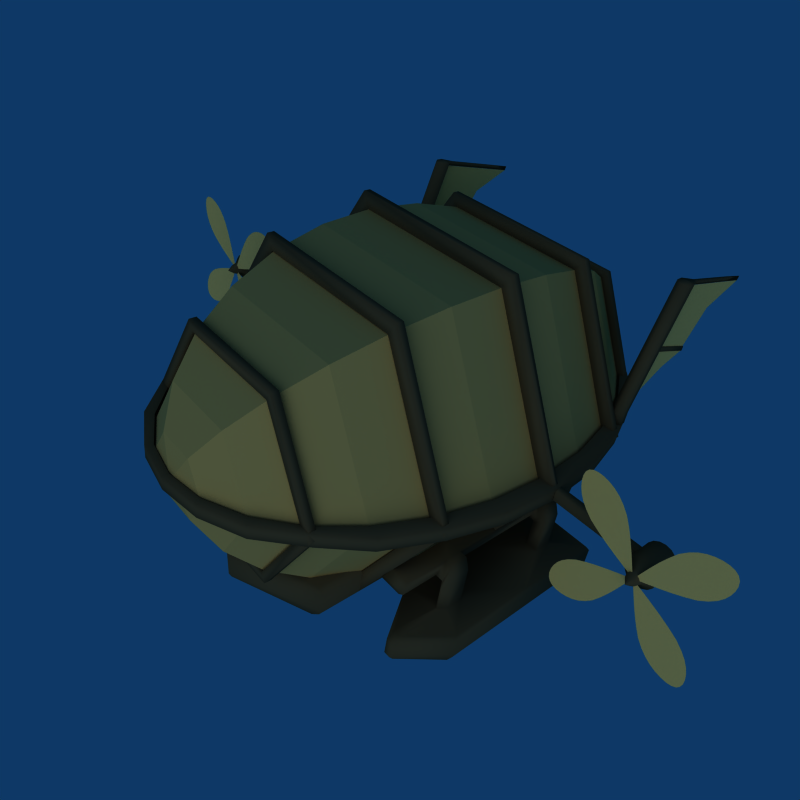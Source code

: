 # Source: zeppelin.blend  (saved by Blender 2.49.2; exported with 4.5.12 LTS)
import bpy
from mathutils import Matrix  # noqa: F401  (used for matrix-valued properties, if any)

bpy.ops.wm.read_factory_settings(use_empty=True)
scene = bpy.context.scene
scene.name = 'Scene'

# ---- collections
col_collection_1 = bpy.data.collections.new('Collection 1'); scene.collection.children.link(col_collection_1)
col_collection_2 = bpy.data.collections.new('Collection 2'); scene.collection.children.link(col_collection_2)

# ---- materials (node trees are filled in below, after node groups)
mat_material_wood = bpy.data.materials.new('Material.wood')
mat_material_wood.alpha_threshold = 0.0
mat_material_wood.preview_render_type = 'FLAT'
mat_material_wood.diffuse_color = (0.3166, 0.2635, 0.1746, 1.0)
mat_material_wood.roughness = 0.5
mat_material_wood.specular_intensity = 0.15
mat_material_wood.line_color = (0.0, 0.0, 0.0, 1.0)
mat_material_002 = bpy.data.materials.new('Material.002')
mat_material_002.alpha_threshold = 0.0
mat_material_002.diffuse_color = (1.0, 0.76, 0.4, 1.0)
mat_material_002.roughness = 0.5
mat_material_002.specular_intensity = 0.1
mat_material_002.line_color = (0.0, 0.0, 0.0, 1.0)
mat_material = bpy.data.materials.new('Material')
mat_material.alpha_threshold = 0.0
mat_material.diffuse_color = (0.8, 0.608, 0.32, 1.0)
mat_material.roughness = 0.5
mat_material.specular_intensity = 0.1
mat_material.line_color = (0.0, 0.0, 0.0, 1.0)

# ---- material node trees

# ---- world
world_world = bpy.data.worlds.new('World'); scene.world = world_world
world_world.color = (0.05656, 0.2208, 0.4)
world_world.use_sun_shadow = False
world_world.sun_shadow_jitter_overblur = 0.0
world_world.cycles.sampling_method = 'MANUAL'
world_world.cycles.sample_map_resolution = 256

# ---- cameras
cam_camera_001 = bpy.data.cameras.new('Camera.001')
cam_camera_001.type = 'ORTHO'
cam_camera_001.passepartout_alpha = 0.2
cam_camera_001.clip_end = 100.0
cam_camera_001.lens = 35.0
cam_camera_001.ortho_scale = 7.314
cam_camera_001.show_passepartout = False
cam_camera_001.show_safe_areas = True
cam_camera_001.dof.focus_distance = 0.0
cam_camera_001.dof.aperture_fstop = 128.0
cam_camera_002 = bpy.data.cameras.new('Camera.002')
cam_camera_002.passepartout_alpha = 0.2
cam_camera_002.clip_end = 100.0
cam_camera_002.lens = 35.0
cam_camera_002.show_passepartout = False
cam_camera_002.show_safe_areas = True
cam_camera_002.dof.focus_distance = 0.0
cam_camera_002.dof.aperture_fstop = 128.0

# ---- lights
light_spot_001 = bpy.data.lights.new('Spot.001', 'SUN')
light_spot_001.transmission_factor = 0.0
light_spot_001.cutoff_distance = 30.0
light_spot_001.angle = 1.571
light_spot_001.energy = 1.0
light_spot_001.shadow_buffer_clip_start = 1.001
light_spot_001.shadow_soft_size = 1.0
light_spot_001.shadow_cascade_max_distance = 1000.0
light_spot_001.cycles.use_multiple_importance_sampling = False

# ---- meshes
me_circle_004 = bpy.data.meshes.new('Circle.004')
me_circle_004.from_pydata([(0.8793, -1.279, -0.8135), (0.8793, -1.279, 0.6031), (1.288, -1.279, 0.6031), (1.288, -1.279, -0.8135), (0.8218, -1.164, -0.8135), (0.8218, -1.164, 0.6031), (1.346, -1.164, -0.8135), (1.346, -1.164, 0.6031), (1.307, -1.264, -0.8135), (1.307, -1.264, 0.6031), (1.338, -1.201, 0.6031), (1.338, -1.201, -0.8135), (0.8294, -1.201, -0.8135), (0.8294, -1.201, 0.6031), (0.8608, -1.264, 0.6031), (0.8608, -1.264, -0.8135), (1.084, -1.332, -0.6663), (1.084, -1.332, 0.6031), (1.328, -0.9906, 0.6031), (1.328, -0.9906, -0.7874), (0.8397, -0.9906, -0.7874), (0.8397, -0.9906, 0.6031), (0.8218, -1.026, 0.6031), (0.8218, -1.026, -0.8135), (1.346, -1.026, 0.6031), (1.346, -1.026, -0.8135), (1.054, -0.9906, 0.9012), (1.113, -0.9906, 0.9012), (1.059, -1.164, 0.9642), (1.058, -1.026, 0.9617), (1.11, -1.026, 0.9617), (1.108, -1.164, 0.9642), (1.112, -1.201, 0.9343), (1.11, -1.264, 0.8396), (1.057, -1.264, 0.8396), (1.055, -1.201, 0.9343), (1.054, -1.279, 0.7813), (1.114, -1.279, 0.7813), (1.084, -1.29, 0.7702), (1.084, -0.9906, -0.7874), (1.328, -0.9906, -0.09217), (0.8397, -0.9906, -0.09217), (1.13, -0.9906, 0.4955), (1.089, -0.9906, 0.5512), (1.038, -0.9906, 0.4955), (1.078, -0.9906, 0.5512), (1.13, -0.9906, 0.3655), (1.038, -0.9906, 0.3655), (1.132, -0.9906, -0.5638), (1.084, -0.9906, -0.5638), (1.036, -0.9906, -0.5638), (1.132, -0.9906, -0.4276), (1.036, -0.9906, -0.4276), (1.13, -0.7707, 0.4955), (1.089, -0.7707, 0.5512), (1.038, -0.7707, 0.4955), (1.078, -0.7707, 0.5512), (1.13, -0.7707, 0.3655), (1.038, -0.7707, 0.3655), (1.084, -0.7707, -0.5638), (1.132, -0.7707, -0.5638), (1.036, -0.7707, -0.5638), (1.132, -0.7707, -0.4276), (1.036, -0.7707, -0.4276), (1.129, -0.6855, 0.4955), (1.092, -0.5977, 0.4955), (1.038, -0.7501, 0.4955), (1.078, -0.7217, 0.5512), (1.129, -0.6855, 0.3655), (1.038, -0.7501, 0.3655), (1.084, -0.7178, -0.5638), (1.132, -0.6839, -0.5638), (1.036, -0.7516, -0.5638), (1.132, -0.6839, -0.4276), (1.036, -0.7516, -0.4276), (1.092, -0.5977, 0.3655), (1.073, -0.7078, 0.3655), (1.093, -0.595, -0.5638), (1.093, -0.595, -0.4276), (1.073, -0.7104, -0.4276), (0.9789, -0.7501, 0.4955), (1.019, -0.7217, 0.5512), (1.033, -0.5977, 0.4955), (0.9789, -0.7501, 0.3655), (1.024, -0.7178, -0.5638), (0.9767, -0.7516, -0.5638), (0.9767, -0.7516, -0.4276), (1.014, -0.7078, 0.3655), (1.033, -0.5977, 0.3655), (1.033, -0.595, -0.5638), (1.033, -0.595, -0.4276), (1.013, -0.7104, -0.4276), (0.8063, -0.7498, 0.4955), (0.8205, -0.7215, 0.5512), (0.8937, -0.5981, 0.4955), (0.8063, -0.7498, 0.3655), (0.8225, -0.7176, -0.5638), (0.8055, -0.7513, -0.5638), (0.8055, -0.7513, -0.4276), (0.8951, -0.5954, -0.5638), (0.8951, -0.5954, -0.4276), (0.8937, -0.5981, 0.3655), (0.8205, -0.7215, 0.8385), (0.8937, -0.5981, 0.8385), (1.033, -0.5977, 0.8385), (0.9789, -0.7501, 0.8385), (0.8063, -0.7498, 0.8385), (1.019, -0.7217, 0.8385), (1.033, -0.595, -0.8385), (0.8951, -0.5954, -0.8385), (0.8225, -0.7176, -0.8385), (0.8055, -0.7513, -0.8385), (0.9767, -0.7516, -0.8385), (1.024, -0.7178, -0.8385)], [], [(22, 23, 4, 5), (24, 7, 6, 25), (28, 29, 22, 5), (30, 31, 7, 24), (10, 9, 8, 11), (14, 13, 12, 15), (32, 33, 9, 10), (34, 35, 13, 14), (0, 1, 14, 15), (8, 9, 2, 3), (13, 5, 4, 12), (10, 11, 6, 7), (36, 34, 14, 1), (33, 37, 2, 9), (35, 28, 5, 13), (31, 32, 10, 7), (3, 2, 17, 16), (1, 0, 16, 17), (37, 38, 17, 2), (38, 36, 1, 17), (0, 3, 16), (27, 30, 24, 18), (29, 26, 21, 22), (30, 29, 28, 31), (32, 35, 34, 33), (33, 34, 36, 37), (35, 32, 31, 28), (29, 30, 27, 26), (37, 36, 38), (4, 23, 25, 6), (4, 6, 11, 12), (8, 15, 12, 11), (0, 15, 8, 3), (39, 25, 23), (20, 39, 23), (39, 19, 25), (40, 24, 25), (19, 40, 25), (40, 18, 24), (41, 23, 22), (21, 41, 22), (41, 20, 23), (27, 18, 42, 43), (21, 26, 45, 44), (26, 27, 43, 45), (18, 40, 46, 42), (41, 21, 44, 47), (40, 41, 47, 46), (19, 39, 49, 48), (39, 20, 50, 49), (40, 19, 48, 51), (20, 41, 52, 50), (41, 40, 51, 52), (43, 42, 53, 54), (44, 45, 56, 55), (45, 43, 54, 56), (42, 46, 57, 53), (47, 44, 55, 58), (46, 47, 58, 57), (48, 49, 59, 60), (49, 50, 61, 59), (51, 48, 60, 62), (50, 52, 63, 61), (52, 51, 62, 63), (54, 53, 64, 65), (55, 56, 67, 66), (56, 54, 65, 67), (53, 57, 68, 64), (58, 55, 66, 69), (57, 58, 69, 68), (60, 59, 70, 71), (59, 61, 72, 70), (62, 60, 71, 73), (61, 63, 74, 72), (63, 62, 73, 74), (64, 68, 75, 65), (68, 69, 76, 75), (71, 70, 77), (73, 71, 77, 78), (74, 73, 79), (73, 78, 79), (66, 67, 81, 80), (67, 65, 82, 81), (69, 66, 80, 83), (70, 72, 85, 84), (72, 74, 86, 85), (76, 69, 83, 87), (75, 76, 87, 88), (77, 70, 84, 89), (79, 78, 90, 91), (74, 79, 91, 86), (78, 77, 89, 90), (65, 75, 88, 82), (83, 86, 91, 87), (87, 91, 90, 88), (83, 80, 92, 95), (85, 86, 98, 97), (90, 89, 99, 100), (82, 88, 101, 94), (86, 83, 95, 98), (88, 90, 100, 101), (94, 93, 102, 103), (82, 94, 103, 104), (92, 80, 105, 106), (93, 92, 106, 102), (81, 82, 104, 107), (80, 81, 107, 105), (107, 104, 103, 102), (105, 107, 102, 106), (99, 89, 108, 109), (96, 99, 109, 110), (97, 96, 110, 111), (85, 97, 111, 112), (89, 84, 113, 108), (84, 85, 112, 113), (108, 113, 110, 109), (113, 112, 111, 110)])
me_circle_004.polygons.foreach_set('use_smooth', [True] * 117)
me_circle_004.materials.append(mat_material_wood)
me_circle_004.use_remesh_preserve_volume = False
me_circle_004.use_remesh_preserve_attributes = False
me_circle_004.use_mirror_vertex_groups = False
me_circle_004.update()
me_circle_003 = bpy.data.meshes.new('Circle.003')
me_circle_003.from_pydata([(2.102, 0.03052, 0.175), (2.111, 0.01652, 0.175), (2.111, -0.01652, 0.175), (2.102, -0.03052, 0.175), (2.088, -0.03987, 0.175), (2.055, -0.03987, 0.175), (2.041, -0.03052, 0.175), (2.032, -0.01652, 0.175), (2.032, 0.01652, 0.175), (2.041, 0.03052, 0.175), (2.055, 0.03987, 0.175), (2.088, 0.03987, 0.175), (2.072, -7.264e-08, 0.175), (2.459, 0.1604, 0.175), (2.56, 0.4883, 0.175), (2.459, -0.1604, 0.175), (2.56, -0.4883, 0.175), (2.232, -0.3872, 0.175), (1.583, -0.4883, 0.175), (1.911, -0.3872, 0.175), (1.684, -0.1604, 0.175), (1.684, 0.1604, 0.175), (1.583, 0.4883, 0.175), (1.911, 0.3872, 0.175), (2.232, 0.3872, 0.175), (2.565, 0.3299, 0.175), (2.565, -0.3299, 0.175), (2.401, -0.4937, 0.175), (1.742, -0.4937, 0.175), (1.578, -0.3299, 0.175), (1.578, 0.3299, 0.175), (1.742, 0.4937, 0.175), (2.401, 0.4937, 0.175)], [], [(1, 0, 12), (3, 2, 12), (4, 3, 12), (6, 5, 12), (7, 6, 12), (9, 8, 12), (10, 9, 12), (12, 0, 11), (25, 0, 1), (13, 25, 1), (14, 0, 25), (26, 2, 3), (16, 26, 3), (26, 15, 2), (27, 3, 4), (17, 27, 4), (27, 16, 3), (28, 5, 6), (18, 28, 6), (28, 19, 5), (29, 6, 7), (20, 29, 7), (29, 18, 6), (30, 8, 9), (22, 30, 9), (30, 21, 8), (31, 9, 10), (23, 31, 10), (31, 22, 9), (11, 0, 32), (24, 11, 32), (32, 0, 14)])
me_circle_003.polygons.foreach_set('use_smooth', [True] * 32)
me_circle_003.materials.append(mat_material_002)
me_circle_003.use_remesh_preserve_volume = False
me_circle_003.use_remesh_preserve_attributes = False
me_circle_003.use_mirror_vertex_groups = False
me_circle_003.update()
me_circle_002 = bpy.data.meshes.new('Circle.002')
me_circle_002.from_pydata([(1.375, 0.05, -0.025), (1.375, -0.05, -0.025), (1.998, 0.05, -0.025), (1.998, -0.05, -0.025), (1.375, 0.05, 0.01138), (1.998, 0.05, 0.01138), (1.375, -0.05, 0.01138), (1.998, -0.05, 0.01138), (1.975, -0.03638, 0.025), (1.375, -0.03638, 0.025), (1.375, 0.03638, 0.025), (1.975, 0.03638, 0.025), (2.145, 0.07389, 0.0), (2.168, 0.03999, 0.0), (2.176, -6.15e-08, 0.0), (2.168, -0.03999, 0.0), (2.145, -0.07389, 0.0), (2.112, -0.09655, 0.0), (2.072, -0.1045, 0.0), (2.032, -0.09655, 0.0), (1.998, -0.07389, 0.0), (1.975, -0.03999, 0.0), (1.967, -7.437e-08, 0.0), (1.975, 0.03999, 0.0), (1.998, 0.07389, 0.0), (2.032, 0.09655, 0.0), (2.072, 0.1045, 0.0), (2.112, 0.09655, 0.0), (2.145, 0.07389, 0.1), (2.168, 0.03999, 0.1), (2.176, -6.15e-08, 0.1), (2.168, -0.03999, 0.1), (2.145, -0.07389, 0.1), (2.112, -0.09655, 0.1), (2.072, -0.1045, 0.1), (2.032, -0.09655, 0.1), (1.998, -0.07389, 0.1), (1.975, -0.03999, 0.1), (1.967, -7.437e-08, 0.1), (1.975, 0.03999, 0.1), (1.998, 0.07389, 0.1), (2.032, 0.09655, 0.1), (2.072, 0.1045, 0.1), (2.112, 0.09655, 0.1), (2.145, 0.07389, -0.1), (2.168, 0.03999, -0.1), (2.176, -6.15e-08, -0.1), (2.168, -0.03999, -0.1), (2.145, -0.07389, -0.1), (2.112, -0.09655, -0.1), (2.072, -0.1045, -0.1), (2.032, -0.09655, -0.1), (1.998, -0.07389, -0.1), (1.975, -0.03999, -0.1), (1.967, -7.437e-08, -0.1), (1.975, 0.03999, -0.1), (1.998, 0.07389, -0.1), (2.032, 0.09655, -0.1), (2.072, 0.1045, -0.1), (2.112, 0.09655, -0.1), (1.967, -1.043e-07, 0.025), (1.967, -1.043e-07, -0.025), (2.108, 0.03695, 0.15), (2.12, 0.02, 0.15), (2.124, -6.521e-08, 0.15), (2.12, -0.02, 0.15), (2.108, -0.03695, 0.15), (2.092, -0.04827, 0.15), (2.072, -0.05225, 0.15), (2.052, -0.04827, 0.15), (2.035, -0.03695, 0.15), (2.023, -0.02, 0.15), (2.019, -7.165e-08, 0.15), (2.023, 0.02, 0.15), (2.035, 0.03695, 0.15), (2.052, 0.04827, 0.15), (2.072, 0.05225, 0.15), (2.092, 0.04827, 0.15), (2.096, 0.02409, 0.2), (2.103, 0.01304, 0.2), (2.106, -6.742e-08, 0.2), (2.103, -0.01304, 0.2), (2.096, -0.02409, 0.2), (2.085, -0.03147, 0.2), (2.072, -0.03406, 0.2), (2.059, -0.03147, 0.2), (2.047, -0.02409, 0.2), (2.04, -0.01304, 0.2), (2.037, -7.162e-08, 0.2), (2.04, 0.01304, 0.2), (2.047, 0.02409, 0.2), (2.059, 0.03147, 0.2), (2.072, 0.03406, 0.2), (2.085, 0.03147, 0.2), (2.072, -7.264e-08, 0.25), (2.072, -7.264e-08, 0.25), (2.072, -7.288e-08, 0.25), (2.072, -7.264e-08, 0.25), (2.072, -7.264e-08, 0.25), (2.072, -7.264e-08, 0.25), (2.072, -7.264e-08, 0.25), (2.072, -7.264e-08, 0.25), (2.072, -7.264e-08, 0.25), (2.072, -7.264e-08, 0.25), (2.072, -7.288e-08, 0.25), (2.072, -7.264e-08, 0.25), (2.072, -7.264e-08, 0.25), (2.072, -7.264e-08, 0.25), (2.072, -7.264e-08, 0.25), (2.072, -7.264e-08, 0.25), (2.113, 0.04164, -0.1322), (2.126, 0.02253, -0.1322), (2.13, -6.322e-08, -0.1322), (2.126, -0.02253, -0.1322), (2.113, -0.04164, -0.1322), (2.094, -0.0544, -0.1322), (2.072, -0.05889, -0.1322), (2.049, -0.0544, -0.1322), (2.03, -0.04164, -0.1322), (2.017, -0.02253, -0.1322), (2.013, -7.048e-08, -0.1322), (2.017, 0.02253, -0.1322), (2.03, 0.04164, -0.1322), (2.049, 0.0544, -0.1322), (2.072, 0.05889, -0.1322), (2.094, 0.0544, -0.1322), (2.072, -6.892e-08, -0.15), (2.072, -6.892e-08, -0.15), (2.072, -6.938e-08, -0.15), (2.072, -6.892e-08, -0.15), (2.072, -6.892e-08, -0.15), (2.072, -6.892e-08, -0.15), (2.072, -6.892e-08, -0.15), (2.072, -6.892e-08, -0.15), (2.072, -6.892e-08, -0.15), (2.072, -6.892e-08, -0.15), (2.072, -6.938e-08, -0.15), (2.072, -6.892e-08, -0.15), (2.072, -6.892e-08, -0.15), (2.072, -6.892e-08, -0.15), (2.072, -6.892e-08, -0.15), (2.072, -6.892e-08, -0.15)], [], [(2, 0, 4, 5), (6, 1, 3, 7), (11, 5, 4, 10), (8, 9, 6, 7), (13, 12, 28, 29), (13, 29, 30, 14), (15, 14, 30, 31), (16, 15, 31, 32), (16, 32, 33, 17), (17, 33, 34, 18), (19, 18, 34, 35), (20, 19, 35, 36), (20, 36, 37, 21), (22, 21, 37, 38), (23, 22, 38, 39), (24, 23, 39, 40), (25, 24, 40, 41), (25, 41, 42, 26), (27, 26, 42, 43), (27, 43, 28, 12), (12, 13, 45, 44), (14, 46, 45, 13), (14, 15, 47, 46), (15, 16, 48, 47), (17, 49, 48, 16), (18, 50, 49, 17), (18, 19, 51, 50), (19, 20, 52, 51), (21, 53, 52, 20), (21, 22, 54, 53), (22, 23, 55, 54), (23, 24, 56, 55), (24, 25, 57, 56), (26, 58, 57, 25), (26, 27, 59, 58), (12, 44, 59, 27), (60, 10, 9), (11, 10, 60), (60, 9, 8), (1, 0, 61), (61, 0, 2), (61, 3, 1), (29, 28, 62, 63), (29, 63, 64, 30), (31, 30, 64, 65), (32, 31, 65, 66), (32, 66, 67, 33), (33, 67, 68, 34), (35, 34, 68, 69), (36, 35, 69, 70), (36, 70, 71, 37), (38, 37, 71, 72), (39, 38, 72, 73), (40, 39, 73, 74), (41, 40, 74, 75), (41, 75, 76, 42), (43, 42, 76, 77), (43, 77, 62, 28), (63, 62, 78, 79), (63, 79, 80, 64), (65, 64, 80, 81), (66, 65, 81, 82), (66, 82, 83, 67), (67, 83, 84, 68), (69, 68, 84, 85), (70, 69, 85, 86), (70, 86, 87, 71), (72, 71, 87, 88), (73, 72, 88, 89), (74, 73, 89, 90), (75, 74, 90, 91), (75, 91, 92, 76), (77, 76, 92, 93), (77, 93, 78, 62), (79, 78, 94, 95), (79, 95, 96, 80), (81, 80, 96, 97), (82, 81, 97, 98), (82, 98, 99, 83), (83, 99, 100, 84), (85, 84, 100, 101), (86, 85, 101, 102), (86, 102, 103, 87), (88, 87, 103, 104), (89, 88, 104, 105), (90, 89, 105, 106), (91, 90, 106, 107), (91, 107, 108, 92), (93, 92, 108, 109), (93, 109, 94, 78), (44, 45, 111, 110), (46, 112, 111, 45), (46, 47, 113, 112), (47, 48, 114, 113), (49, 115, 114, 48), (50, 116, 115, 49), (50, 51, 117, 116), (51, 52, 118, 117), (53, 119, 118, 52), (53, 54, 120, 119), (54, 55, 121, 120), (55, 56, 122, 121), (56, 57, 123, 122), (58, 124, 123, 57), (58, 59, 125, 124), (44, 110, 125, 59), (110, 111, 127, 126), (112, 128, 127, 111), (112, 113, 129, 128), (113, 114, 130, 129), (115, 131, 130, 114), (116, 132, 131, 115), (116, 117, 133, 132), (117, 118, 134, 133), (119, 135, 134, 118), (119, 120, 136, 135), (120, 121, 137, 136), (121, 122, 138, 137), (122, 123, 139, 138), (124, 140, 139, 123), (124, 125, 141, 140), (110, 126, 141, 125)])
me_circle_002.polygons.foreach_set('use_smooth', [True] * 122)
me_circle_002.materials.append(mat_material_wood)
me_circle_002.use_remesh_preserve_volume = False
me_circle_002.use_remesh_preserve_attributes = False
me_circle_002.use_mirror_vertex_groups = False
me_circle_002.update()
me_circle_001 = bpy.data.meshes.new('Circle.001')
me_circle_001.from_pydata([(-0.4878, -1.191, 0.025), (-0.4878, -1.191, 1.169), (0.4878, -1.191, 1.169), (0.4878, -1.191, 0.025), (-0.625, -1.054, 0.025), (-0.625, -1.054, 1.169), (0.625, -1.054, 0.025), (0.625, -1.054, 1.169), (-3.609e-07, -1.191, 1.338), (-3.576e-07, -1.054, 1.491), (0.532, -1.172, 0.025), (0.532, -1.172, 1.169), (0.6067, -1.098, 1.169), (0.6067, -1.098, 0.025), (-0.6067, -1.098, 0.025), (-0.6067, -1.098, 1.169), (-0.532, -1.172, 1.169), (-0.532, -1.172, 0.025), (-3.598e-07, -1.173, 1.386), (-3.58e-07, -1.098, 1.47), (-3.576e-07, -1.253, 0.1439), (-3.576e-07, -1.253, 1.169), (0.5823, -0.8464, 1.169), (0.5823, -0.8464, 0.025), (-0.5823, -0.8464, 0.025), (-0.5823, -0.8464, 1.169), (-0.625, -0.8891, 1.169), (-0.625, -0.8891, 0.025), (0.625, -0.8891, 1.169), (0.625, -0.8891, 0.025), (-3.586e-07, -0.8464, 1.443), (-3.576e-07, -0.8891, 1.491)], [], [(24, 25, 22, 23), (26, 27, 4, 5), (28, 7, 6, 29), (25, 30, 22), (31, 26, 5, 9), (31, 9, 7, 28), (12, 11, 10, 13), (16, 15, 14, 17), (19, 18, 11, 12), (18, 19, 15, 16), (0, 1, 16, 17), (10, 11, 2, 3), (15, 5, 4, 14), (12, 13, 6, 7), (18, 16, 1, 8), (8, 2, 11, 18), (19, 9, 5, 15), (19, 12, 7, 9), (3, 2, 21, 20), (1, 0, 20, 21), (2, 8, 21), (21, 8, 1), (0, 3, 20), (22, 28, 29, 23), (26, 25, 24, 27), (30, 31, 28, 22), (31, 30, 25, 26)])
me_circle_001.polygons.foreach_set('use_smooth', [True] * 27)
me_circle_001.materials.append(mat_material_wood)
me_circle_001.use_remesh_preserve_volume = False
me_circle_001.use_remesh_preserve_attributes = False
me_circle_001.use_mirror_vertex_groups = False
me_circle_001.update()
me_sphere_001 = bpy.data.meshes.new('Sphere.001')
me_sphere_001.from_pydata([(-3.193e-11, 6.273e-10, 1.924), (0.306, 6.273e-10, 1.876), (0.5966, 6.273e-10, 1.733), (-0.306, 6.287e-09, -1.876), (-0.5966, 1.824e-08, -1.733), (-0.8573, 0.0, -1.466), (-1.075, 9.706e-09, -1.2), (-1.239, 0.0, -0.8135), (-1.341, 3.281e-08, -0.4281), (-1.375, 0.0, 0.0), (-1.341, 3.281e-08, 0.4281), (-1.239, 0.0, 0.8135), (-1.075, 3.97e-08, 1.2), (-0.8573, 0.0, 1.466), (-0.5966, 5.988e-09, 1.733), (-0.306, 8.395e-09, 1.876), (0.8573, 0.0, 1.466), (1.075, -3.296e-08, 1.2), (1.239, 0.0, 0.8135), (1.341, -1.025e-07, 0.4281), (1.375, 0.0, 0.0), (1.341, -1.025e-07, -0.4281), (1.239, 0.0, -0.8135), (0.8573, 0.0, -1.466), (0.5966, -5.248e-08, -1.733), (0.306, 6.273e-10, -1.876), (-1.626e-07, -2.809e-07, -1.924), (1.075, 6.273e-10, -1.2), (-1.626e-07, 0.05, -1.924), (-0.306, 0.05, -1.876), (-3.193e-11, 0.05, 1.924), (-0.306, 0.05, 1.876), (0.8573, 0.05, 1.466), (0.5966, 0.05, 1.733), (1.239, 0.05, -0.8135), (1.075, 0.05, -1.2), (0.8573, 0.05, -1.466), (0.5966, 0.05, -1.733), (0.306, 0.05, -1.876), (1.341, 0.05, -0.4281), (1.375, 0.05, 0.0), (1.341, 0.05, 0.4281), (1.239, 0.05, 0.8135), (1.075, 0.05, 1.2), (-0.5966, 0.05, 1.733), (-0.8573, 0.05, 1.466), (-1.075, 0.05, 1.2), (-1.239, 0.05, 0.8135), (-1.341, 0.05, 0.4281), (-1.375, 0.05, 0.0), (-1.341, 0.05, -0.4281), (-1.239, 0.05, -0.8135), (-1.075, 0.05, -1.2), (-0.8573, 0.05, -1.466), (-0.5966, 0.05, -1.733), (0.306, 0.05, 1.876), (-1.47e-07, 0.05, -1.875), (-0.2782, 0.05, -1.828), (7.451e-10, 0.05, 1.875), (-0.2782, 0.05, 1.828), (0.5424, 0.05, 1.689), (0.7794, 0.05, 1.466), (0.9773, 0.05, -1.169), (1.126, 0.05, -0.8135), (0.7794, 0.05, -1.466), (0.2782, 0.05, -1.828), (0.5424, 0.05, -1.689), (1.219, 0.05, -0.4172), (1.25, 0.05, 9.211e-08), (1.219, 0.05, 0.4172), (1.126, 0.05, 0.8135), (0.9773, 0.05, 1.169), (-0.5424, 0.05, 1.689), (-0.7794, 0.05, 1.466), (-0.9773, 0.05, 1.169), (-1.126, 0.05, 0.8135), (-1.219, 0.05, 0.4172), (-1.25, 0.05, 9.211e-08), (-1.219, 0.05, -0.4172), (-1.126, 0.05, -0.8135), (-0.9773, 0.05, -1.169), (-0.7794, 0.05, -1.466), (-0.5424, 0.05, -1.689), (0.2782, 0.05, 1.828), (-1.626e-07, -0.05, -1.924), (-0.306, -0.05, -1.876), (-3.193e-11, -0.05, 1.924), (-0.306, -0.05, 1.876), (0.8573, -0.05, 1.466), (0.5966, -0.05, 1.733), (1.239, -0.05, -0.8135), (1.075, -0.05, -1.2), (0.8573, -0.05, -1.466), (0.5966, -0.05, -1.733), (0.306, -0.05, -1.876), (1.341, -0.05, -0.4281), (1.375, -0.05, 0.0), (1.341, -0.05, 0.4281), (1.239, -0.05, 0.8135), (1.075, -0.05, 1.2), (-0.5966, -0.05, 1.733), (-0.8573, -0.05, 1.466), (-1.075, -0.05, 1.2), (-1.239, -0.05, 0.8135), (-1.341, -0.05, 0.4281), (-1.375, -0.05, 0.0), (-1.341, -0.05, -0.4281), (-1.239, -0.05, -0.8135), (-1.075, -0.05, -1.2), (-0.8573, -0.05, -1.466), (-0.5966, -0.05, -1.733), (0.306, -0.05, 1.876), (-1.47e-07, -0.05, -1.875), (-0.2782, -0.05, -1.828), (7.451e-10, -0.05, 1.875), (-0.2782, -0.05, 1.828), (0.5424, -0.05, 1.689), (0.7794, -0.05, 1.466), (0.9773, -0.05, -1.169), (1.126, -0.05, -0.8135), (0.7794, -0.05, -1.466), (0.2782, -0.05, -1.828), (0.5424, -0.05, -1.689), (1.219, -0.05, -0.4172), (1.25, -0.05, 9.211e-08), (1.219, -0.05, 0.4172), (1.126, -0.05, 0.8135), (0.9773, -0.05, 1.169), (-0.5424, -0.05, 1.689), (-0.7794, -0.05, 1.466), (-0.9773, -0.05, 1.169), (-1.126, -0.05, 0.8135), (-1.219, -0.05, 0.4172), (-1.25, -0.05, 9.211e-08), (-1.219, -0.05, -0.4172), (-1.126, -0.05, -0.8135), (-0.9773, -0.05, -1.169), (-0.7794, -0.05, -1.466), (-0.5424, -0.05, -1.689), (0.2782, -0.05, 1.828)], [], [(3, 29, 28, 26), (15, 0, 30, 31), (16, 32, 33, 2), (27, 35, 34, 22), (27, 23, 36, 35), (25, 38, 37, 24), (25, 26, 28, 38), (24, 37, 36, 23), (22, 34, 39, 21), (20, 21, 39, 40), (20, 40, 41, 19), (19, 41, 42, 18), (18, 42, 43, 17), (17, 43, 32, 16), (15, 31, 44, 14), (14, 44, 45, 13), (13, 45, 46, 12), (12, 46, 47, 11), (10, 11, 47, 48), (10, 48, 49, 9), (9, 49, 50, 8), (8, 50, 51, 7), (7, 51, 52, 6), (5, 6, 52, 53), (5, 53, 54, 4), (4, 54, 29, 3), (2, 33, 55, 1), (30, 0, 1, 55), (29, 57, 56, 28), (31, 30, 58, 59), (32, 61, 60, 33), (35, 62, 63, 34), (35, 36, 64, 62), (38, 65, 66, 37), (38, 28, 56, 65), (37, 66, 64, 36), (34, 63, 67, 39), (40, 39, 67, 68), (40, 68, 69, 41), (41, 69, 70, 42), (42, 70, 71, 43), (43, 71, 61, 32), (31, 59, 72, 44), (44, 72, 73, 45), (45, 73, 74, 46), (46, 74, 75, 47), (48, 47, 75, 76), (48, 76, 77, 49), (49, 77, 78, 50), (50, 78, 79, 51), (51, 79, 80, 52), (53, 52, 80, 81), (53, 81, 82, 54), (54, 82, 57, 29), (33, 60, 83, 55), (55, 83, 58, 30), (26, 84, 85, 3), (0, 15, 87, 86), (2, 89, 88, 16), (22, 90, 91, 27), (23, 27, 91, 92), (24, 93, 94, 25), (26, 25, 94, 84), (23, 92, 93, 24), (21, 95, 90, 22), (21, 20, 96, 95), (19, 97, 96, 20), (18, 98, 97, 19), (17, 99, 98, 18), (16, 88, 99, 17), (14, 100, 87, 15), (13, 101, 100, 14), (12, 102, 101, 13), (11, 103, 102, 12), (11, 10, 104, 103), (9, 105, 104, 10), (8, 106, 105, 9), (7, 107, 106, 8), (6, 108, 107, 7), (6, 5, 109, 108), (4, 110, 109, 5), (3, 85, 110, 4), (1, 111, 89, 2), (0, 86, 111, 1), (113, 85, 84, 112), (115, 114, 86, 87), (117, 88, 89, 116), (118, 91, 90, 119), (118, 120, 92, 91), (121, 94, 93, 122), (121, 112, 84, 94), (122, 93, 92, 120), (119, 90, 95, 123), (124, 123, 95, 96), (124, 96, 97, 125), (125, 97, 98, 126), (126, 98, 99, 127), (127, 99, 88, 117), (115, 87, 100, 128), (128, 100, 101, 129), (129, 101, 102, 130), (130, 102, 103, 131), (132, 131, 103, 104), (132, 104, 105, 133), (133, 105, 106, 134), (134, 106, 107, 135), (135, 107, 108, 136), (137, 136, 108, 109), (137, 109, 110, 138), (138, 110, 85, 113), (116, 89, 111, 139), (139, 111, 86, 114)])
me_sphere_001.polygons.foreach_set('use_smooth', [True] * 112)
me_sphere_001.materials.append(mat_material_wood)
me_sphere_001.use_remesh_preserve_volume = False
me_sphere_001.use_remesh_preserve_attributes = False
me_sphere_001.use_mirror_vertex_groups = False
me_sphere_001.update()
me_circle = bpy.data.meshes.new('Circle')
me_circle.from_pydata([(1.25, 0.0, 0.0), (-0.625, -1.083, 0.0), (-0.625, 1.083, 0.0), (-1.25, 0.0, 0.0), (0.625, 1.083, 0.0), (0.625, -1.083, 0.0), (0.5631, 0.9753, 0.8135), (0.5631, 0.9753, -0.8135), (0.5631, -0.9753, 0.8135), (0.5631, -0.9753, -0.8135), (-1.126, 0.0, 0.8135), (-1.126, 0.0, -0.8135), (-0.5631, -0.9753, 0.8135), (-0.5631, -0.9753, -0.8135), (-0.5631, 0.9753, 0.8135), (-0.5631, 0.9753, -0.8135), (1.126, 0.0, 0.8135), (1.126, 0.0, -0.8135), (-0.3897, -0.6749, 1.466), (-0.3897, -0.6749, -1.466), (0.7794, 0.0, 1.466), (0.7794, 0.0, -1.466), (-0.7794, 0.0, -1.466), (-0.3897, 0.6749, 1.466), (-0.3897, 0.6749, -1.466), (-0.7794, 0.0, 1.466), (0.3897, 0.6749, 1.466), (0.3897, 0.6749, -1.466), (0.3897, -0.6749, 1.466), (0.3897, -0.6749, -1.466), (1.375, 0.0, 0.0), (-0.6875, -1.191, 0.0), (-0.6875, 1.191, 0.0), (-1.375, 0.0, 0.0), (0.6875, 1.191, 0.0), (0.6875, -1.191, 0.0), (0.6194, 1.073, 0.8135), (0.6194, 1.073, -0.8135), (0.6194, -1.073, 0.8135), (0.6194, -1.073, -0.8135), (-1.239, 0.0, 0.8135), (-1.239, 0.0, -0.8135), (1.239, 0.0, 0.8135), (-0.6194, -1.073, 0.8135), (-0.6194, -1.073, -0.8135), (-0.6194, 1.073, 0.8135), (-0.6194, 1.073, -0.8135), (1.239, 0.0, -0.8135), (-0.4286, -0.7424, 1.466), (-0.4286, -0.7424, -1.466), (0.8573, 0.0, 1.466), (0.8573, 0.0, -1.466), (-0.8573, 0.0, -1.466), (0.4286, 0.7424, 1.466), (-0.4286, 0.7424, 1.466), (-0.4286, 0.7424, -1.466), (-0.8573, 0.0, 1.466), (0.4286, 0.7424, -1.466), (0.4286, -0.7424, 1.466), (0.4286, -0.7424, -1.466), (-0.4286, -0.7424, 1.491), (-0.4286, -0.7424, -1.491), (0.4286, 0.7424, 1.491), (0.4286, 0.7424, -1.491), (0.4286, -0.7424, 1.491), (0.4286, -0.7424, -1.491), (-0.8573, 0.0, 1.491), (-0.8573, 0.0, -1.491), (0.8573, 0.0, 1.491), (-0.4286, 0.7424, 1.491), (-0.4286, 0.7424, -1.491), (0.8573, 0.0, -1.491), (-0.6194, -1.073, -0.8385), (1.239, 0.0, 0.8385), (1.239, 0.0, -0.8385), (0.6194, 1.073, 0.8385), (-0.6194, -1.073, 0.8385), (-0.6194, 1.073, 0.8385), (-0.6194, 1.073, -0.8385), (-1.239, 0.0, 0.8385), (-1.239, 0.0, -0.8385), (0.6194, 1.073, -0.8385), (0.6194, -1.073, 0.8385), (0.6194, -1.073, -0.8385), (0.6875, 1.191, 0.025), (0.6875, 1.191, -0.025), (0.6875, -1.191, 0.025), (0.6875, -1.191, -0.025), (-1.375, 0.0, 0.025), (-1.375, 0.0, -0.025), (-0.6875, -1.191, 0.025), (-0.6875, -1.191, -0.025), (-0.6875, 1.191, 0.025), (-0.6875, 1.191, -0.025), (1.375, 0.0, 0.025), (1.375, 0.0, -0.025), (-0.3897, -0.6749, 1.491), (-0.3897, -0.6749, -1.491), (0.3897, 0.6749, 1.491), (0.3897, 0.6749, -1.491), (0.3897, -0.6749, 1.491), (0.3897, -0.6749, -1.491), (-0.7794, 0.0, 1.491), (-0.7794, 0.0, -1.491), (0.7794, 0.0, 1.491), (-0.3897, 0.6749, 1.491), (-0.3897, 0.6749, -1.491), (0.7794, 0.0, -1.491), (1.126, 0.0, 0.8385), (1.126, 0.0, -0.8385), (0.5631, 0.9753, 0.8385), (-0.5631, -0.9753, 0.8385), (-0.5631, -0.9753, -0.8385), (-0.5631, 0.9753, 0.8385), (-0.5631, 0.9753, -0.8385), (-1.126, 0.0, 0.8385), (-1.126, 0.0, -0.8385), (0.5631, 0.9753, -0.8385), (0.5631, -0.9753, 0.8385), (0.5631, -0.9753, -0.8385), (0.625, 1.083, 0.025), (0.625, 1.083, -0.025), (0.625, -1.083, 0.025), (0.625, -1.083, -0.025), (-1.25, 0.0, 0.025), (-1.25, 0.0, -0.025), (-0.625, -1.083, 0.025), (-0.625, -1.083, -0.025), (-0.625, 1.083, 0.025), (-0.625, 1.083, -0.025), (1.25, 0.0, 0.025), (1.25, 0.0, -0.025), (-0.4286, -0.7424, 1.441), (-0.4286, -0.7424, -1.441), (0.4286, 0.7424, 1.441), (0.4286, 0.7424, -1.441), (0.4286, -0.7424, 1.441), (0.4286, -0.7424, -1.441), (-0.8573, 0.0, 1.441), (-0.8573, 0.0, -1.441), (0.8573, 0.0, 1.441), (-0.4286, 0.7424, 1.441), (-0.4286, 0.7424, -1.441), (0.8573, 0.0, -1.441), (1.239, 0.0, 0.7885), (1.239, 0.0, -0.7885), (-1.239, 0.0, -0.7885), (0.6194, 1.073, 0.7885), (-0.6194, -1.073, 0.7885), (-0.6194, -1.073, -0.7885), (-0.6194, 1.073, 0.7885), (-0.6194, 1.073, -0.7885), (-1.239, 0.0, 0.7885), (0.6194, 1.073, -0.7885), (0.6194, -1.073, 0.7885), (0.6194, -1.073, -0.7885), (-0.3897, -0.6749, 1.441), (-0.3897, -0.6749, -1.441), (0.3897, 0.6749, 1.441), (0.3897, 0.6749, -1.441), (0.3897, -0.6749, 1.441), (0.3897, -0.6749, -1.441), (-0.7794, 0.0, 1.441), (-0.7794, 0.0, -1.441), (-0.3897, 0.6749, 1.441), (-0.3897, 0.6749, -1.441), (0.7794, 0.0, 1.441), (0.7794, 0.0, -1.441), (1.126, 0.0, 0.7885), (1.126, 0.0, -0.7885), (-0.5631, -0.9753, -0.7885), (-0.5631, -0.9753, 0.7885), (-0.5631, 0.9753, 0.7885), (-0.5631, 0.9753, -0.7885), (-1.126, 0.0, 0.7885), (-1.126, 0.0, -0.7885), (0.5631, 0.9753, 0.7885), (0.5631, 0.9753, -0.7885), (0.5631, -0.9753, 0.7885), (0.5631, -0.9753, -0.7885)], [], [(0, 4, 34, 30), (0, 30, 35, 5), (32, 33, 3, 2), (3, 1, 31, 33), (1, 31, 35, 5), (34, 32, 2, 4), (53, 54, 69, 62), (70, 55, 57, 63), (60, 48, 58, 64), (59, 49, 61, 65), (54, 56, 66, 69), (67, 52, 55, 70), (66, 56, 48, 60), (49, 52, 67, 61), (68, 50, 53, 62), (57, 51, 71, 63), (58, 50, 68, 64), (71, 51, 59, 65), (42, 36, 75, 73), (81, 37, 47, 74), (82, 38, 42, 73), (47, 39, 83, 74), (77, 45, 40, 79), (41, 46, 78, 80), (40, 43, 76, 79), (72, 44, 41, 80), (43, 38, 82, 76), (83, 39, 44, 72), (75, 36, 45, 77), (46, 37, 81, 78), (32, 34, 84, 92), (85, 34, 32, 93), (86, 35, 31, 90), (31, 91, 87, 35), (32, 92, 88, 33), (89, 93, 32, 33), (88, 90, 31, 33), (31, 33, 89, 91), (94, 84, 34, 30), (34, 85, 95, 30), (35, 86, 94, 30), (95, 30, 35, 87), (23, 26, 98, 105), (99, 27, 24, 106), (100, 28, 18, 96), (19, 29, 101, 97), (25, 23, 105, 102), (106, 24, 22, 103), (96, 18, 25, 102), (22, 19, 97, 103), (98, 26, 20, 104), (21, 27, 99, 107), (20, 28, 100, 104), (101, 29, 21, 107), (6, 16, 108, 110), (109, 17, 7, 117), (108, 16, 8, 118), (9, 17, 109, 119), (115, 10, 14, 113), (15, 11, 116, 114), (12, 10, 115, 111), (116, 11, 13, 112), (8, 12, 111, 118), (112, 13, 9, 119), (113, 14, 6, 110), (7, 15, 114, 117), (4, 2, 128, 120), (4, 121, 129, 2), (126, 1, 5, 122), (5, 1, 127, 123), (3, 124, 128, 2), (129, 125, 3, 2), (126, 124, 3, 1), (3, 125, 127, 1), (0, 4, 120, 130), (0, 131, 121, 4), (0, 130, 122, 5), (0, 5, 123, 131), (62, 69, 105, 98), (106, 70, 63, 99), (96, 60, 64, 100), (65, 61, 97, 101), (69, 66, 102, 105), (103, 67, 70, 106), (102, 66, 60, 96), (61, 67, 103, 97), (104, 68, 62, 98), (63, 71, 107, 99), (64, 68, 104, 100), (107, 71, 65, 101), (73, 75, 110, 108), (117, 81, 74, 109), (118, 82, 73, 108), (74, 83, 119, 109), (113, 77, 79, 115), (80, 78, 114, 116), (79, 76, 111, 115), (112, 72, 80, 116), (76, 82, 118, 111), (119, 83, 72, 112), (110, 75, 77, 113), (78, 81, 117, 114), (92, 84, 120, 128), (121, 85, 93, 129), (122, 86, 90, 126), (91, 87, 123, 127), (92, 128, 124, 88), (125, 129, 93, 89), (124, 126, 90, 88), (91, 127, 125, 89), (130, 120, 84, 94), (85, 121, 131, 95), (86, 122, 130, 94), (131, 123, 87, 95), (54, 53, 134, 141), (135, 57, 55, 142), (136, 58, 48, 132), (49, 59, 137, 133), (56, 54, 141, 138), (142, 55, 52, 139), (132, 48, 56, 138), (52, 49, 133, 139), (134, 53, 50, 140), (51, 57, 135, 143), (50, 58, 136, 140), (137, 59, 51, 143), (36, 42, 144, 147), (145, 47, 37, 153), (144, 42, 38, 154), (39, 47, 145, 155), (152, 40, 45, 150), (46, 41, 146, 151), (43, 40, 152, 148), (146, 41, 44, 149), (38, 43, 148, 154), (149, 44, 39, 155), (150, 45, 36, 147), (37, 46, 151, 153), (26, 23, 164, 158), (165, 24, 27, 159), (156, 18, 28, 160), (29, 19, 157, 161), (23, 25, 162, 164), (163, 22, 24, 165), (162, 25, 18, 156), (19, 22, 163, 157), (166, 20, 26, 158), (27, 21, 167, 159), (28, 20, 166, 160), (167, 21, 29, 161), (16, 6, 176, 168), (177, 7, 17, 169), (178, 8, 16, 168), (17, 9, 179, 169), (172, 14, 10, 174), (11, 15, 173, 175), (10, 12, 171, 174), (170, 13, 11, 175), (12, 8, 178, 171), (179, 9, 13, 170), (176, 6, 14, 172), (15, 7, 177, 173), (158, 164, 141, 134), (142, 165, 159, 135), (132, 156, 160, 136), (161, 157, 133, 137), (164, 162, 138, 141), (139, 163, 165, 142), (138, 162, 156, 132), (157, 163, 139, 133), (140, 166, 158, 134), (159, 167, 143, 135), (160, 166, 140, 136), (143, 167, 161, 137), (168, 176, 147, 144), (153, 177, 169, 145), (154, 178, 168, 144), (169, 179, 155, 145), (150, 172, 174, 152), (175, 173, 151, 146), (174, 171, 148, 152), (149, 170, 175, 146), (171, 178, 154, 148), (155, 179, 170, 149), (147, 176, 172, 150), (173, 177, 153, 151)])
me_circle.polygons.foreach_set('use_smooth', [True] * 186)
me_circle.materials.append(mat_material_wood)
me_circle.use_remesh_preserve_volume = False
me_circle.use_remesh_preserve_attributes = False
me_circle.use_mirror_vertex_groups = False
me_circle.update()
me_sphere = bpy.data.meshes.new('Sphere')
me_sphere.from_pydata([(7.451e-10, -1.198e-09, 1.875), (0.2782, -1.198e-09, 1.828), (0.5424, -1.198e-09, 1.689), (0.9773, -1.198e-09, -1.169), (0.2782, -1.198e-09, -1.828), (-1.47e-07, -2.571e-07, -1.875), (0.1391, 0.2409, -1.828), (0.2712, 0.4697, -1.689), (0.3897, 0.6749, -1.466), (0.4886, 0.8464, -1.169), (0.5631, 0.9753, -0.8135), (0.6093, 1.055, -0.4172), (0.625, 1.083, 9.211e-08), (0.6093, 1.055, 0.4172), (0.5631, 0.9753, 0.8135), (0.4886, 0.8464, 1.169), (0.3897, 0.6749, 1.466), (0.2712, 0.4697, 1.689), (0.1391, 0.2409, 1.828), (-0.1391, 0.2409, 1.828), (-0.2712, 0.4697, 1.689), (-0.3897, 0.6749, 1.466), (-0.4886, 0.8464, 1.169), (-0.5631, 0.9753, 0.8135), (-0.6093, 1.055, 0.4172), (-0.625, 1.083, 9.211e-08), (-0.6093, 1.055, -0.4172), (-0.5631, 0.9753, -0.8135), (-0.4886, 0.8464, -1.169), (-0.3897, 0.6749, -1.466), (-0.2712, 0.4697, -1.689), (-0.1391, 0.2409, -1.828), (-0.2782, 3.947e-09, -1.828), (-0.5424, 1.482e-08, -1.689), (-0.7794, 7.901e-09, -1.466), (-0.9773, 7.055e-09, -1.169), (-1.126, 2.129e-08, -0.8135), (-1.219, 2.806e-08, -0.4172), (-1.25, 3.106e-08, 9.211e-08), (-1.219, 2.806e-08, 0.4172), (-1.126, 4.856e-08, 0.8135), (-0.9773, 3.433e-08, 1.169), (-0.7794, 2.91e-09, 1.466), (-0.5424, 3.676e-09, 1.689), (-0.2782, 5.864e-09, 1.828), (-0.1391, -0.2409, 1.828), (-0.2712, -0.4697, 1.689), (-0.3897, -0.6749, 1.466), (-0.4886, -0.8464, 1.169), (-0.5631, -0.9753, 0.8135), (-0.6093, -1.055, 0.4172), (-0.625, -1.083, 9.211e-08), (-0.6093, -1.055, -0.4172), (-0.5631, -0.9753, -0.8135), (-0.4886, -0.8464, -1.169), (-0.3897, -0.6749, -1.466), (-0.2712, -0.4697, -1.689), (-0.1391, -0.2409, -1.828), (0.1391, -0.2409, -1.828), (0.2712, -0.4697, -1.689), (0.3897, -0.6749, -1.466), (0.4886, -0.8464, -1.169), (0.5631, -0.9753, -0.8135), (0.6093, -1.055, -0.4172), (0.625, -1.083, 9.211e-08), (0.6093, -1.055, 0.4172), (0.5631, -0.9753, 0.8135), (0.4886, -0.8464, 1.169), (0.3897, -0.6749, 1.466), (0.2712, -0.4697, 1.689), (0.1391, -0.2409, 1.828), (0.7794, -5.305e-09, 1.466), (0.9773, -3.173e-08, 1.169), (1.126, -8.322e-08, 0.8135), (1.219, -9.498e-08, 0.4172), (1.25, -6.073e-08, 9.211e-08), (1.219, -9.498e-08, -0.4172), (1.126, -8.821e-08, -0.8135), (0.7794, -1.03e-08, -1.466), (0.5424, -4.947e-08, -1.689)], [], [(5, 6, 4), (4, 6, 7, 79), (79, 7, 8, 78), (78, 8, 9, 3), (3, 9, 10, 77), (77, 10, 11, 76), (76, 11, 12, 75), (75, 12, 13, 74), (74, 13, 14, 73), (73, 14, 15, 72), (72, 15, 16, 71), (71, 16, 17, 2), (2, 17, 18, 1), (18, 0, 1), (19, 0, 18), (17, 20, 19, 18), (16, 21, 20, 17), (15, 22, 21, 16), (14, 23, 22, 15), (13, 24, 23, 14), (12, 25, 24, 13), (11, 26, 25, 12), (10, 27, 26, 11), (9, 28, 27, 10), (8, 29, 28, 9), (7, 30, 29, 8), (6, 31, 30, 7), (5, 31, 6), (5, 32, 31), (31, 32, 33, 30), (30, 33, 34, 29), (29, 34, 35, 28), (28, 35, 36, 27), (27, 36, 37, 26), (26, 37, 38, 25), (25, 38, 39, 24), (24, 39, 40, 23), (23, 40, 41, 22), (22, 41, 42, 21), (21, 42, 43, 20), (20, 43, 44, 19), (44, 0, 19), (45, 0, 44), (43, 46, 45, 44), (42, 47, 46, 43), (41, 48, 47, 42), (40, 49, 48, 41), (39, 50, 49, 40), (38, 51, 50, 39), (37, 52, 51, 38), (36, 53, 52, 37), (35, 54, 53, 36), (34, 55, 54, 35), (33, 56, 55, 34), (32, 57, 56, 33), (5, 57, 32), (5, 58, 57), (57, 58, 59, 56), (56, 59, 60, 55), (55, 60, 61, 54), (54, 61, 62, 53), (53, 62, 63, 52), (52, 63, 64, 51), (51, 64, 65, 50), (50, 65, 66, 49), (49, 66, 67, 48), (48, 67, 68, 47), (47, 68, 69, 46), (46, 69, 70, 45), (70, 0, 45), (1, 0, 70), (69, 2, 1, 70), (68, 71, 2, 69), (67, 72, 71, 68), (66, 73, 72, 67), (65, 74, 73, 66), (64, 75, 74, 65), (63, 76, 75, 64), (62, 77, 76, 63), (61, 3, 77, 62), (60, 78, 3, 61), (59, 79, 78, 60), (58, 4, 79, 59), (5, 4, 58)])
me_sphere.materials.append(mat_material)
me_sphere.use_remesh_preserve_volume = False
me_sphere.use_remesh_preserve_attributes = False
me_sphere.use_mirror_vertex_groups = False
me_sphere.update()
me_cube_002 = bpy.data.meshes.new('Cube.002')
me_cube_002.from_pydata([(1.147, 0.4409, -1.512), (1.147, 0.5743, -1.062), (1.147, 0.5076, -1.292), (1.137, 0.9566, -1.803), (1.157, 0.9566, -1.803), (1.147, 0.9239, -1.803), (1.131, 1.052, -1.313), (1.162, 1.052, -1.313), (1.147, 1.019, -1.313), (1.147, 0.8883, -1.98), (1.147, 0.9209, -1.989), (1.147, 1.04, -1.199), (1.141, 0.4778, -1.512), (1.141, 0.4409, -1.512), (1.152, 0.4409, -1.512), (1.152, 0.4778, -1.512), (1.147, 0.4778, -1.512), (1.141, 0.5445, -1.292), (1.141, 0.6112, -1.073), (1.141, 0.5743, -1.062), (1.141, 0.5076, -1.292), (1.152, 0.5076, -1.292), (1.152, 0.5743, -1.062), (1.152, 0.6112, -1.073), (1.152, 0.5445, -1.292), (1.147, 0.5445, -1.292), (1.147, 0.5743, -1.062), (1.147, 0.6112, -1.073), (1.147, 1.073, -1.208), (1.147, 0.1496, -0.9381), (1.147, 1.073, -1.109), (1.196, 1.073, -1.158), (1.097, 1.073, -1.158), (1.097, 0.1496, -0.8883), (1.097, 0.05, -0.8883), (1.196, 0.05, -0.8883), (1.196, 0.1496, -0.8883), (1.147, 0.1496, -0.8385), (1.147, 0.05, -0.8385), (1.196, 1.073, -1.208), (1.097, 1.073, -1.208), (1.097, 0.1496, -0.9381), (1.097, 0.05, -0.9381), (1.196, 0.05, -0.9381), (1.196, 0.1496, -0.9381)], [(1, 26)], [(0, 15, 14), (12, 0, 13), (0, 12, 15), (2, 0, 14, 21), (0, 2, 20, 13), (2, 1, 19, 20), (21, 22, 1, 2), (7, 6, 3, 4), (4, 3, 10), (3, 5, 9, 10), (6, 8, 5, 3), (5, 4, 10, 9), (8, 7, 4, 5), (39, 40, 6, 7), (40, 11, 8, 6), (11, 39, 7, 8), (11, 40, 27), (27, 39, 11), (17, 25, 16, 12), (20, 17, 12, 13), (21, 14, 15, 24), (24, 15, 16, 25), (27, 25, 17, 18), (18, 17, 20, 19), (23, 22, 21, 24), (27, 23, 24, 25), (40, 41, 26, 27), (39, 27, 26, 44), (26, 41, 29), (26, 29, 44), (28, 32, 40), (39, 31, 28), (28, 31, 32), (29, 43, 44), (41, 42, 29), (29, 42, 43), (38, 35, 43), (31, 36, 37, 30), (30, 37, 33, 32), (37, 38, 34, 33), (38, 37, 36, 35), (31, 30, 32), (44, 36, 31, 39), (33, 41, 40, 32), (34, 42, 41, 33), (43, 42, 34, 38), (43, 35, 36, 44)])
me_cube_002.polygons.foreach_set('use_smooth', [True] * 47)
me_cube_002.materials.append(mat_material_wood)
me_cube_002.use_remesh_preserve_volume = False
me_cube_002.use_remesh_preserve_attributes = False
me_cube_002.use_mirror_vertex_groups = False
me_cube_002.update()
me_cube_001 = bpy.data.meshes.new('Cube.001')
me_cube_001.from_pydata([(1.147, 0.1496, -0.9381), (1.147, 0.3722, -1.304), (1.147, 0.5743, -1.062), (1.147, 0.5445, -1.292), (1.147, 0.6112, -1.073), (1.147, 0.7489, -1.658), (1.147, 0.4778, -1.512), (1.147, 0.8883, -1.98), (1.147, 1.04, -1.199), (1.147, 0.5076, -1.292), (1.147, 0.5743, -1.062), (1.147, 0.4409, -1.512)], [], [(0, 2, 1), (3, 4, 8), (6, 3, 5), (3, 8, 5), (8, 7, 5), (1, 2, 10, 9), (1, 9, 11)])
me_cube_001.materials.append(mat_material_002)
me_cube_001.use_remesh_preserve_volume = False
me_cube_001.use_remesh_preserve_attributes = False
me_cube_001.use_mirror_vertex_groups = False
me_cube_001.update()

# ---- objects
ob_circle_004 = bpy.data.objects.new('Circle.004', me_circle_004)
ob_circle_003 = bpy.data.objects.new('Circle.003', me_circle_003)
ob_circle_002 = bpy.data.objects.new('Circle.002', me_circle_002)
ob_circle_001 = bpy.data.objects.new('Circle.001', me_circle_001)
ob_sphere_001 = bpy.data.objects.new('Sphere.001', me_sphere_001)
ob_circle = bpy.data.objects.new('Circle', me_circle)
ob_sphere = bpy.data.objects.new('Sphere', me_sphere)
ob_cube_001 = bpy.data.objects.new('Cube.001', me_cube_002)
ob_cube = bpy.data.objects.new('Cube', me_cube_001)
ob_camera_front = bpy.data.objects.new('Camera.front', cam_camera_001)
ob_camera_overhead = bpy.data.objects.new('Camera.overhead', cam_camera_002)
ob_lamp = bpy.data.objects.new('Lamp', light_spot_001)

# ---- transforms, parenting, visibility, modifiers, constraints
ob_circle_004.location = (0.0, 0.0, 0.0)
ob_circle_004.lock_rotations_4d = False
ob_circle_004.empty_display_type = 'ARROWS'
ob_circle_004.lineart.crease_threshold = 0.0
_m = ob_circle_004.modifiers.new('Mirror', 'MIRROR')
ob_circle_003.location = (0.0, 0.0, 0.0)
ob_circle_003.lock_rotations_4d = False
ob_circle_003.empty_display_type = 'ARROWS'
ob_circle_003.lineart.crease_threshold = 0.0
_m = ob_circle_003.modifiers.new('Mirror', 'MIRROR')
_m = ob_circle_003.modifiers.new('Subsurf', 'SUBSURF')
_m.uv_smooth = 'PRESERVE_CORNERS'
_m.quality = 2
_m.show_only_control_edges = False
ob_circle_002.location = (0.0, 0.0, 0.0)
ob_circle_002.lock_rotations_4d = False
ob_circle_002.empty_display_type = 'ARROWS'
ob_circle_002.lineart.crease_threshold = 0.0
_m = ob_circle_002.modifiers.new('Mirror', 'MIRROR')
ob_circle_001.location = (0.0, 0.0, 0.0)
ob_circle_001.lock_rotations_4d = False
ob_circle_001.empty_display_type = 'ARROWS'
ob_circle_001.lineart.crease_threshold = 0.0
ob_sphere_001.location = (0.0, 0.0, 0.0)
ob_sphere_001.lock_rotations_4d = False
ob_sphere_001.empty_display_type = 'ARROWS'
ob_sphere_001.lineart.crease_threshold = 0.0
ob_circle.location = (0.0, 0.0, 0.0)
ob_circle.lock_rotations_4d = False
ob_circle.empty_display_type = 'ARROWS'
ob_circle.lineart.crease_threshold = 0.0
ob_sphere.location = (0.0, 0.0, 0.0)
ob_sphere.lock_rotations_4d = False
ob_sphere.empty_display_type = 'ARROWS'
ob_sphere.lineart.crease_threshold = 0.0
ob_cube_001.location = (0.0, 0.0, 0.0)
ob_cube_001.lock_rotations_4d = False
ob_cube_001.empty_display_type = 'ARROWS'
ob_cube_001.lineart.crease_threshold = 0.0
_m = ob_cube_001.modifiers.new('Mirror', 'MIRROR')
ob_cube.location = (0.0, 0.0, 0.0)
ob_cube.lock_rotations_4d = False
ob_cube.empty_display_type = 'ARROWS'
ob_cube.lineart.crease_threshold = 0.0
_m = ob_cube.modifiers.new('Mirror', 'MIRROR')
ob_camera_front.location = (0.3371, 0.0, 5.036)
ob_camera_front.scale = (0.5, 0.5, 0.5)
ob_camera_front.lock_rotations_4d = False
ob_camera_front.empty_display_type = 'ARROWS'
ob_camera_front.color = (0.0, 0.0, 0.0, 0.0)
ob_camera_front.display_type = 'WIRE'
ob_camera_front.lineart.crease_threshold = 0.0
ob_camera_overhead.location = (3.155, 3.155, 3.362)
ob_camera_overhead.rotation_euler = (-0.4866, 0.8473, 0.189)
ob_camera_overhead.scale = (0.5, 0.5, 0.5)
ob_camera_overhead.lock_rotations_4d = False
ob_camera_overhead.empty_display_type = 'ARROWS'
ob_camera_overhead.lineart.crease_threshold = 0.0
ob_lamp.location = (4.076, 1.005, 5.904)
ob_lamp.rotation_euler = (0.6503, 0.05522, 1.866)
ob_lamp.lock_rotations_4d = False
ob_lamp.empty_display_type = 'ARROWS'
ob_lamp.color = (0.0, 0.0, 0.0, 0.0)
ob_lamp.lineart.crease_threshold = 0.0

# ---- collection membership
col_collection_1.objects.link(ob_circle_004)
col_collection_1.objects.link(ob_circle_003)
col_collection_1.objects.link(ob_circle_002)
col_collection_1.objects.link(ob_circle_001)
col_collection_1.objects.link(ob_sphere_001)
col_collection_1.objects.link(ob_circle)
col_collection_1.objects.link(ob_sphere)
col_collection_2.objects.link(ob_cube_001)
col_collection_2.objects.link(ob_cube)
col_collection_2.objects.link(ob_camera_front)
col_collection_2.objects.link(ob_camera_overhead)
col_collection_2.objects.link(ob_lamp)

# ---- scene / render settings (as saved in the file)
scene.camera = ob_camera_overhead
scene.frame_start = 1; scene.frame_end = 1; scene.frame_set(1)
scene.render.engine = 'BLENDER_EEVEE_NEXT'
scene.render.image_settings.color_mode = 'RGB'
scene.render.image_settings.compression = 90
scene.render.resolution_x = 512
scene.render.resolution_y = 512
scene.render.pixel_aspect_x = 100.0
scene.render.pixel_aspect_y = 100.0
scene.render.fps = 5
scene.render.dither_intensity = 0.0
scene.render.use_compositing = False
scene.render.use_sequencer = False
scene.render.bake_margin = 2
scene.render.bake_bias = 0.0
scene.render.use_stamp_time = False
scene.render.use_stamp_date = False
scene.render.use_stamp_frame = False
scene.render.use_stamp_camera = False
scene.render.use_stamp_scene = False
scene.render.use_stamp_filename = False
scene.render.use_stamp_render_time = False
scene.render.stamp_font_size = 0
scene.cycles.use_denoising = False
scene.cycles.samples = 10
scene.cycles.sampling_pattern = 'TABULATED_SOBOL'
scene.cycles.light_sampling_threshold = 0.0
scene.cycles.use_adaptive_sampling = False
scene.cycles.use_light_tree = False
scene.cycles.blur_glossy = 0.0
scene.cycles.volume_bounces = 1
scene.cycles.pixel_filter_type = 'GAUSSIAN'
scene.cycles.sample_clamp_indirect = 0.0
scene.view_settings.view_transform = 'Raw'
bpy.context.view_layer.update()
